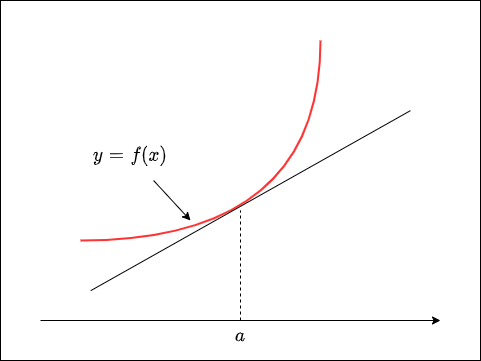

The diagram above was exported from draw.io. Its source (the exported page's mxGraphModel, read from the mxfile embedded in the PNG):
<mxGraphModel dx="892" dy="729" grid="1" gridSize="10" guides="1" tooltips="1" connect="1" arrows="1" fold="1" page="1" pageScale="1" pageWidth="827" pageHeight="1169" background="#FFFFFF" math="1" shadow="0">
  <root>
    <mxCell id="0" />
    <mxCell id="1" parent="0" />
    <mxCell id="19" value="" style="rounded=0;whiteSpace=wrap;html=1;fontSize=16;" parent="1" vertex="1">
      <mxGeometry x="40" y="40" width="480" height="360" as="geometry" />
    </mxCell>
    <mxCell id="3" value="" style="endArrow=classic;html=1;" parent="1" edge="1">
      <mxGeometry width="50" height="50" relative="1" as="geometry">
        <mxPoint x="80" y="360" as="sourcePoint" />
        <mxPoint x="480" y="360" as="targetPoint" />
      </mxGeometry>
    </mxCell>
    <mxCell id="4" value="" style="endArrow=none;html=1;edgeStyle=orthogonalEdgeStyle;curved=1;strokeColor=#FF3333;strokeWidth=2;" parent="1" edge="1">
      <mxGeometry width="50" height="50" relative="1" as="geometry">
        <mxPoint x="120" y="280" as="sourcePoint" />
        <mxPoint x="360" y="80" as="targetPoint" />
        <Array as="points">
          <mxPoint x="360" y="280" />
          <mxPoint x="360" y="80" />
        </Array>
      </mxGeometry>
    </mxCell>
    <mxCell id="5" value="" style="endArrow=none;html=1;strokeWidth=1;entryX=0.854;entryY=0.306;entryDx=0;entryDy=0;entryPerimeter=0;exitX=0.188;exitY=0.806;exitDx=0;exitDy=0;exitPerimeter=0;" parent="1" edge="1" target="19" source="19">
      <mxGeometry width="50" height="50" relative="1" as="geometry">
        <mxPoint x="215" y="280" as="sourcePoint" />
        <mxPoint x="325" y="220" as="targetPoint" />
      </mxGeometry>
    </mxCell>
    <mxCell id="8" value="" style="endArrow=none;dashed=1;html=1;strokeColor=#000000;strokeWidth=1;" parent="1" edge="1">
      <mxGeometry width="50" height="50" relative="1" as="geometry">
        <mxPoint x="280" y="360" as="sourcePoint" />
        <mxPoint x="280" y="250" as="targetPoint" />
      </mxGeometry>
    </mxCell>
    <mxCell id="13" value="`a`" style="text;html=1;strokeColor=none;fillColor=none;align=center;verticalAlign=middle;whiteSpace=wrap;rounded=0;fontSize=16;" parent="1" vertex="1">
      <mxGeometry x="260" y="360" width="40" height="30" as="geometry" />
    </mxCell>
    <mxCell id="18" style="rounded=0;orthogonalLoop=1;jettySize=auto;html=1;strokeColor=#000000;strokeWidth=1;fontSize=16;" parent="1" source="17" edge="1">
      <mxGeometry relative="1" as="geometry">
        <mxPoint x="230" y="260" as="targetPoint" />
      </mxGeometry>
    </mxCell>
    <mxCell id="17" value="`y=f(x)`" style="text;html=1;strokeColor=none;fillColor=none;align=center;verticalAlign=middle;whiteSpace=wrap;rounded=0;fontSize=16;" parent="1" vertex="1">
      <mxGeometry x="110" y="170" width="120" height="50" as="geometry" />
    </mxCell>
  </root>
</mxGraphModel>